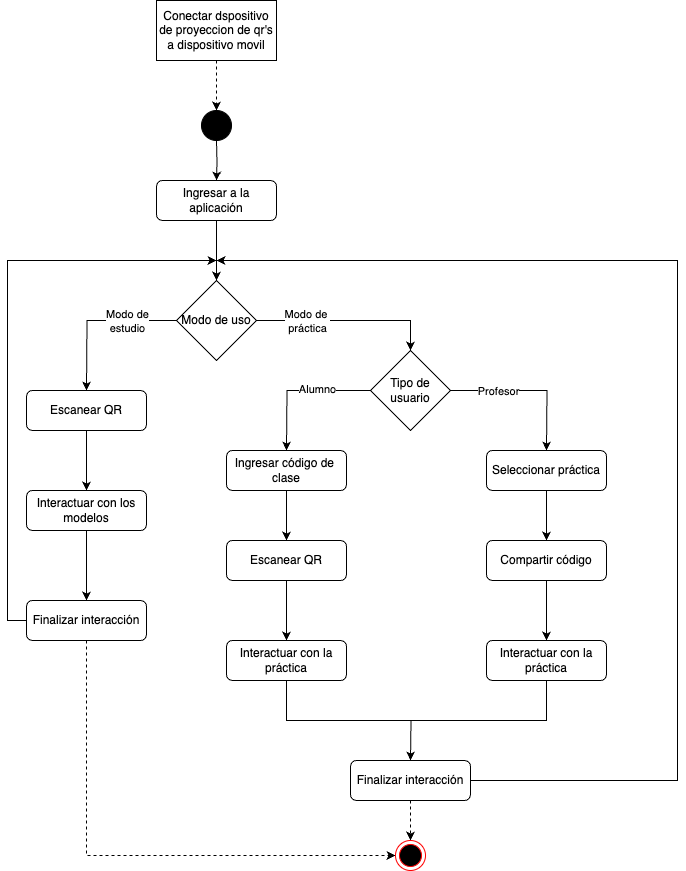

The diagram above was exported from draw.io. Its source (the exported page's mxGraphModel, read from the mxfile embedded in the PNG):
<mxGraphModel dx="954" dy="1779" grid="1" gridSize="10" guides="1" tooltips="1" connect="1" arrows="1" fold="1" page="1" pageScale="1" pageWidth="827" pageHeight="1169" math="0" shadow="0">
  <root>
    <mxCell id="WIyWlLk6GJQsqaUBKTNV-0" />
    <mxCell id="WIyWlLk6GJQsqaUBKTNV-1" parent="WIyWlLk6GJQsqaUBKTNV-0" />
    <mxCell id="Z-ONRRJG-LaOFMiN93E3-3" style="edgeStyle=orthogonalEdgeStyle;rounded=0;orthogonalLoop=1;jettySize=auto;html=1;exitX=0.5;exitY=1;exitDx=0;exitDy=0;entryX=0.5;entryY=0;entryDx=0;entryDy=0;" parent="WIyWlLk6GJQsqaUBKTNV-1" source="WIyWlLk6GJQsqaUBKTNV-3" target="Z-ONRRJG-LaOFMiN93E3-0" edge="1">
      <mxGeometry relative="1" as="geometry" />
    </mxCell>
    <mxCell id="WIyWlLk6GJQsqaUBKTNV-3" value="Ingresar a la aplicación" style="rounded=1;whiteSpace=wrap;html=1;fontSize=12;glass=0;strokeWidth=1;shadow=0;" parent="WIyWlLk6GJQsqaUBKTNV-1" vertex="1">
      <mxGeometry x="160" y="70" width="120" height="40" as="geometry" />
    </mxCell>
    <mxCell id="Z-ONRRJG-LaOFMiN93E3-2" style="edgeStyle=orthogonalEdgeStyle;rounded=0;orthogonalLoop=1;jettySize=auto;html=1;entryX=0.5;entryY=0;entryDx=0;entryDy=0;" parent="WIyWlLk6GJQsqaUBKTNV-1" source="Z-ONRRJG-LaOFMiN93E3-0" edge="1">
      <mxGeometry relative="1" as="geometry">
        <mxPoint x="90" y="280" as="targetPoint" />
      </mxGeometry>
    </mxCell>
    <mxCell id="Z-ONRRJG-LaOFMiN93E3-8" value="Modo de&lt;br&gt;estudio" style="edgeLabel;html=1;align=center;verticalAlign=middle;resizable=0;points=[];" parent="Z-ONRRJG-LaOFMiN93E3-2" connectable="0" vertex="1">
      <mxGeometry x="-0.1067" y="1" relative="1" as="geometry">
        <mxPoint x="21" y="-1" as="offset" />
      </mxGeometry>
    </mxCell>
    <mxCell id="Z-ONRRJG-LaOFMiN93E3-5" style="edgeStyle=orthogonalEdgeStyle;rounded=0;orthogonalLoop=1;jettySize=auto;html=1;exitX=1;exitY=0.5;exitDx=0;exitDy=0;entryX=0.5;entryY=0;entryDx=0;entryDy=0;" parent="WIyWlLk6GJQsqaUBKTNV-1" source="Z-ONRRJG-LaOFMiN93E3-0" target="Z-ONRRJG-LaOFMiN93E3-4" edge="1">
      <mxGeometry relative="1" as="geometry" />
    </mxCell>
    <mxCell id="Z-ONRRJG-LaOFMiN93E3-9" value="Modo de&amp;nbsp;&lt;br&gt;práctica" style="edgeLabel;html=1;align=center;verticalAlign=middle;resizable=0;points=[];" parent="Z-ONRRJG-LaOFMiN93E3-5" connectable="0" vertex="1">
      <mxGeometry x="-0.275" y="2" relative="1" as="geometry">
        <mxPoint x="-17" y="2" as="offset" />
      </mxGeometry>
    </mxCell>
    <mxCell id="Z-ONRRJG-LaOFMiN93E3-0" value="Modo de uso" style="rhombus;whiteSpace=wrap;html=1;" parent="WIyWlLk6GJQsqaUBKTNV-1" vertex="1">
      <mxGeometry x="180" y="170" width="80" height="80" as="geometry" />
    </mxCell>
    <mxCell id="Z-ONRRJG-LaOFMiN93E3-33" style="edgeStyle=orthogonalEdgeStyle;rounded=0;orthogonalLoop=1;jettySize=auto;html=1;entryX=0.5;entryY=0;entryDx=0;entryDy=0;exitX=0.5;exitY=1;exitDx=0;exitDy=0;" parent="WIyWlLk6GJQsqaUBKTNV-1" source="VqU4cwOv2Nd9euj8mJ_I-2" target="VqU4cwOv2Nd9euj8mJ_I-4" edge="1">
      <mxGeometry relative="1" as="geometry">
        <mxPoint x="90" y="440" as="sourcePoint" />
        <mxPoint x="90" y="480" as="targetPoint" />
      </mxGeometry>
    </mxCell>
    <mxCell id="Z-ONRRJG-LaOFMiN93E3-7" style="edgeStyle=orthogonalEdgeStyle;rounded=0;orthogonalLoop=1;jettySize=auto;html=1;exitX=0;exitY=0.5;exitDx=0;exitDy=0;entryX=0.5;entryY=0;entryDx=0;entryDy=0;" parent="WIyWlLk6GJQsqaUBKTNV-1" source="Z-ONRRJG-LaOFMiN93E3-4" edge="1">
      <mxGeometry relative="1" as="geometry">
        <mxPoint x="290" y="340" as="targetPoint" />
      </mxGeometry>
    </mxCell>
    <mxCell id="Z-ONRRJG-LaOFMiN93E3-10" value="Alumno" style="edgeLabel;html=1;align=center;verticalAlign=middle;resizable=0;points=[];" parent="Z-ONRRJG-LaOFMiN93E3-7" connectable="0" vertex="1">
      <mxGeometry x="-0.2537" y="-2" relative="1" as="geometry">
        <mxPoint as="offset" />
      </mxGeometry>
    </mxCell>
    <mxCell id="Z-ONRRJG-LaOFMiN93E3-4" value="Tipo de usuario" style="rhombus;whiteSpace=wrap;html=1;" parent="WIyWlLk6GJQsqaUBKTNV-1" vertex="1">
      <mxGeometry x="374" y="240" width="80" height="80" as="geometry" />
    </mxCell>
    <mxCell id="Z-ONRRJG-LaOFMiN93E3-19" style="edgeStyle=orthogonalEdgeStyle;rounded=0;orthogonalLoop=1;jettySize=auto;html=1;exitX=0.5;exitY=1;exitDx=0;exitDy=0;entryX=0.5;entryY=0;entryDx=0;entryDy=0;" parent="WIyWlLk6GJQsqaUBKTNV-1" source="VqU4cwOv2Nd9euj8mJ_I-6" edge="1">
      <mxGeometry relative="1" as="geometry">
        <mxPoint x="290" y="490" as="sourcePoint" />
        <mxPoint x="290" y="530" as="targetPoint" />
      </mxGeometry>
    </mxCell>
    <mxCell id="Z-ONRRJG-LaOFMiN93E3-26" style="edgeStyle=orthogonalEdgeStyle;rounded=0;orthogonalLoop=1;jettySize=auto;html=1;entryX=0.5;entryY=0;entryDx=0;entryDy=0;exitX=0.5;exitY=1;exitDx=0;exitDy=0;" parent="WIyWlLk6GJQsqaUBKTNV-1" source="VqU4cwOv2Nd9euj8mJ_I-8" edge="1">
      <mxGeometry relative="1" as="geometry">
        <mxPoint x="550" y="400" as="sourcePoint" />
        <mxPoint x="550" y="430" as="targetPoint" />
      </mxGeometry>
    </mxCell>
    <mxCell id="Z-ONRRJG-LaOFMiN93E3-12" style="edgeStyle=orthogonalEdgeStyle;rounded=0;orthogonalLoop=1;jettySize=auto;html=1;exitX=1;exitY=0.5;exitDx=0;exitDy=0;entryX=0.5;entryY=0;entryDx=0;entryDy=0;" parent="WIyWlLk6GJQsqaUBKTNV-1" source="Z-ONRRJG-LaOFMiN93E3-4" edge="1">
      <mxGeometry relative="1" as="geometry">
        <mxPoint x="550" y="340" as="targetPoint" />
      </mxGeometry>
    </mxCell>
    <mxCell id="Z-ONRRJG-LaOFMiN93E3-28" value="Profesor" style="edgeLabel;html=1;align=center;verticalAlign=middle;resizable=0;points=[];" parent="Z-ONRRJG-LaOFMiN93E3-12" connectable="0" vertex="1">
      <mxGeometry x="-0.3974" relative="1" as="geometry">
        <mxPoint as="offset" />
      </mxGeometry>
    </mxCell>
    <mxCell id="Z-ONRRJG-LaOFMiN93E3-15" style="edgeStyle=orthogonalEdgeStyle;rounded=0;orthogonalLoop=1;jettySize=auto;html=1;exitX=0.5;exitY=1;exitDx=0;exitDy=0;entryX=0.5;entryY=0;entryDx=0;entryDy=0;" parent="WIyWlLk6GJQsqaUBKTNV-1" source="VqU4cwOv2Nd9euj8mJ_I-0" edge="1">
      <mxGeometry relative="1" as="geometry">
        <mxPoint x="90" y="340" as="sourcePoint" />
      </mxGeometry>
    </mxCell>
    <mxCell id="Z-ONRRJG-LaOFMiN93E3-17" style="edgeStyle=orthogonalEdgeStyle;rounded=0;orthogonalLoop=1;jettySize=auto;html=1;exitX=0.5;exitY=1;exitDx=0;exitDy=0;entryX=0.5;entryY=0;entryDx=0;entryDy=0;" parent="WIyWlLk6GJQsqaUBKTNV-1" source="VqU4cwOv2Nd9euj8mJ_I-5" edge="1">
      <mxGeometry relative="1" as="geometry">
        <mxPoint x="290" y="400" as="sourcePoint" />
        <mxPoint x="290" y="430" as="targetPoint" />
      </mxGeometry>
    </mxCell>
    <mxCell id="Z-ONRRJG-LaOFMiN93E3-30" style="edgeStyle=orthogonalEdgeStyle;rounded=0;orthogonalLoop=1;jettySize=auto;html=1;entryX=0.5;entryY=0;entryDx=0;entryDy=0;exitX=0.5;exitY=1;exitDx=0;exitDy=0;" parent="WIyWlLk6GJQsqaUBKTNV-1" source="VqU4cwOv2Nd9euj8mJ_I-7" edge="1">
      <mxGeometry relative="1" as="geometry">
        <mxPoint x="290" y="590" as="sourcePoint" />
        <mxPoint x="414" y="650" as="targetPoint" />
      </mxGeometry>
    </mxCell>
    <mxCell id="Z-ONRRJG-LaOFMiN93E3-31" style="edgeStyle=orthogonalEdgeStyle;rounded=0;orthogonalLoop=1;jettySize=auto;html=1;entryX=0.5;entryY=0;entryDx=0;entryDy=0;exitX=0.5;exitY=1;exitDx=0;exitDy=0;" parent="WIyWlLk6GJQsqaUBKTNV-1" source="VqU4cwOv2Nd9euj8mJ_I-10" edge="1">
      <mxGeometry relative="1" as="geometry">
        <mxPoint x="550" y="590" as="sourcePoint" />
        <mxPoint x="414" y="650" as="targetPoint" />
      </mxGeometry>
    </mxCell>
    <mxCell id="VqU4cwOv2Nd9euj8mJ_I-16" style="edgeStyle=orthogonalEdgeStyle;rounded=0;orthogonalLoop=1;jettySize=auto;html=1;entryX=0.5;entryY=0;entryDx=0;entryDy=0;dashed=1;" parent="WIyWlLk6GJQsqaUBKTNV-1" source="Z-ONRRJG-LaOFMiN93E3-23" edge="1">
      <mxGeometry relative="1" as="geometry">
        <mxPoint x="220" as="targetPoint" />
      </mxGeometry>
    </mxCell>
    <mxCell id="Z-ONRRJG-LaOFMiN93E3-23" value="Conectar dspositivo de proyeccion de qr's a dispositivo movil" style="rounded=0;whiteSpace=wrap;html=1;" parent="WIyWlLk6GJQsqaUBKTNV-1" vertex="1">
      <mxGeometry x="160" y="-110" width="120" height="60" as="geometry" />
    </mxCell>
    <mxCell id="Z-ONRRJG-LaOFMiN93E3-27" style="edgeStyle=orthogonalEdgeStyle;rounded=0;orthogonalLoop=1;jettySize=auto;html=1;entryX=0.5;entryY=0;entryDx=0;entryDy=0;exitX=0.5;exitY=1;exitDx=0;exitDy=0;" parent="WIyWlLk6GJQsqaUBKTNV-1" source="VqU4cwOv2Nd9euj8mJ_I-9" edge="1">
      <mxGeometry relative="1" as="geometry">
        <mxPoint x="550" y="490" as="sourcePoint" />
        <mxPoint x="550" y="530" as="targetPoint" />
      </mxGeometry>
    </mxCell>
    <mxCell id="Z-ONRRJG-LaOFMiN93E3-36" style="edgeStyle=orthogonalEdgeStyle;rounded=0;orthogonalLoop=1;jettySize=auto;html=1;exitX=1;exitY=0.5;exitDx=0;exitDy=0;" parent="WIyWlLk6GJQsqaUBKTNV-1" source="VqU4cwOv2Nd9euj8mJ_I-11" edge="1">
      <mxGeometry relative="1" as="geometry">
        <mxPoint x="220" y="150" as="targetPoint" />
        <Array as="points">
          <mxPoint x="681" y="670" />
          <mxPoint x="681" y="150" />
        </Array>
        <mxPoint x="474" y="680" as="sourcePoint" />
      </mxGeometry>
    </mxCell>
    <mxCell id="Z-ONRRJG-LaOFMiN93E3-35" style="edgeStyle=orthogonalEdgeStyle;rounded=0;orthogonalLoop=1;jettySize=auto;html=1;" parent="WIyWlLk6GJQsqaUBKTNV-1" edge="1">
      <mxGeometry relative="1" as="geometry">
        <mxPoint x="220" y="150" as="targetPoint" />
        <Array as="points">
          <mxPoint x="11" y="510" />
          <mxPoint x="11" y="150" />
        </Array>
        <mxPoint x="30" y="510" as="sourcePoint" />
      </mxGeometry>
    </mxCell>
    <mxCell id="7ioSzCk8_RurucYLVbaG-0" style="edgeStyle=orthogonalEdgeStyle;rounded=0;orthogonalLoop=1;jettySize=auto;html=1;entryX=0.5;entryY=0;entryDx=0;entryDy=0;" edge="1" parent="WIyWlLk6GJQsqaUBKTNV-1" source="VqU4cwOv2Nd9euj8mJ_I-0" target="VqU4cwOv2Nd9euj8mJ_I-2">
      <mxGeometry relative="1" as="geometry" />
    </mxCell>
    <mxCell id="VqU4cwOv2Nd9euj8mJ_I-0" value="Escanear QR" style="rounded=1;whiteSpace=wrap;html=1;fontSize=12;glass=0;strokeWidth=1;shadow=0;" parent="WIyWlLk6GJQsqaUBKTNV-1" vertex="1">
      <mxGeometry x="30" y="280" width="120" height="40" as="geometry" />
    </mxCell>
    <mxCell id="VqU4cwOv2Nd9euj8mJ_I-2" value="Interactuar con los modelos" style="rounded=1;whiteSpace=wrap;html=1;fontSize=12;glass=0;strokeWidth=1;shadow=0;" parent="WIyWlLk6GJQsqaUBKTNV-1" vertex="1">
      <mxGeometry x="30" y="380" width="120" height="40" as="geometry" />
    </mxCell>
    <mxCell id="VqU4cwOv2Nd9euj8mJ_I-14" style="edgeStyle=orthogonalEdgeStyle;rounded=0;orthogonalLoop=1;jettySize=auto;html=1;entryX=0;entryY=0.5;entryDx=0;entryDy=0;dashed=1;" parent="WIyWlLk6GJQsqaUBKTNV-1" source="VqU4cwOv2Nd9euj8mJ_I-4" target="VqU4cwOv2Nd9euj8mJ_I-12" edge="1">
      <mxGeometry relative="1" as="geometry">
        <Array as="points">
          <mxPoint x="90" y="745" />
        </Array>
      </mxGeometry>
    </mxCell>
    <mxCell id="VqU4cwOv2Nd9euj8mJ_I-4" value="Finalizar interacción" style="rounded=1;whiteSpace=wrap;html=1;fontSize=12;glass=0;strokeWidth=1;shadow=0;" parent="WIyWlLk6GJQsqaUBKTNV-1" vertex="1">
      <mxGeometry x="30" y="490" width="120" height="40" as="geometry" />
    </mxCell>
    <mxCell id="VqU4cwOv2Nd9euj8mJ_I-5" value="Ingresar código de&amp;nbsp;&lt;br&gt;clase" style="rounded=1;whiteSpace=wrap;html=1;fontSize=12;glass=0;strokeWidth=1;shadow=0;" parent="WIyWlLk6GJQsqaUBKTNV-1" vertex="1">
      <mxGeometry x="230" y="340" width="120" height="40" as="geometry" />
    </mxCell>
    <mxCell id="VqU4cwOv2Nd9euj8mJ_I-6" value="Escanear QR" style="rounded=1;whiteSpace=wrap;html=1;fontSize=12;glass=0;strokeWidth=1;shadow=0;" parent="WIyWlLk6GJQsqaUBKTNV-1" vertex="1">
      <mxGeometry x="230" y="430" width="120" height="40" as="geometry" />
    </mxCell>
    <mxCell id="VqU4cwOv2Nd9euj8mJ_I-7" value="Interactuar con la práctica" style="rounded=1;whiteSpace=wrap;html=1;fontSize=12;glass=0;strokeWidth=1;shadow=0;" parent="WIyWlLk6GJQsqaUBKTNV-1" vertex="1">
      <mxGeometry x="230" y="530" width="120" height="40" as="geometry" />
    </mxCell>
    <mxCell id="VqU4cwOv2Nd9euj8mJ_I-8" value="Seleccionar práctica" style="rounded=1;whiteSpace=wrap;html=1;fontSize=12;glass=0;strokeWidth=1;shadow=0;" parent="WIyWlLk6GJQsqaUBKTNV-1" vertex="1">
      <mxGeometry x="490" y="340" width="120" height="40" as="geometry" />
    </mxCell>
    <mxCell id="VqU4cwOv2Nd9euj8mJ_I-9" value="Compartir código" style="rounded=1;whiteSpace=wrap;html=1;fontSize=12;glass=0;strokeWidth=1;shadow=0;" parent="WIyWlLk6GJQsqaUBKTNV-1" vertex="1">
      <mxGeometry x="490" y="430" width="120" height="40" as="geometry" />
    </mxCell>
    <mxCell id="VqU4cwOv2Nd9euj8mJ_I-10" value="Interactuar con la práctica" style="rounded=1;whiteSpace=wrap;html=1;fontSize=12;glass=0;strokeWidth=1;shadow=0;" parent="WIyWlLk6GJQsqaUBKTNV-1" vertex="1">
      <mxGeometry x="490" y="530" width="120" height="40" as="geometry" />
    </mxCell>
    <mxCell id="VqU4cwOv2Nd9euj8mJ_I-13" style="edgeStyle=orthogonalEdgeStyle;rounded=0;orthogonalLoop=1;jettySize=auto;html=1;entryX=0.5;entryY=0;entryDx=0;entryDy=0;dashed=1;" parent="WIyWlLk6GJQsqaUBKTNV-1" source="VqU4cwOv2Nd9euj8mJ_I-11" target="VqU4cwOv2Nd9euj8mJ_I-12" edge="1">
      <mxGeometry relative="1" as="geometry" />
    </mxCell>
    <mxCell id="VqU4cwOv2Nd9euj8mJ_I-11" value="Finalizar interacción" style="rounded=1;whiteSpace=wrap;html=1;fontSize=12;glass=0;strokeWidth=1;shadow=0;" parent="WIyWlLk6GJQsqaUBKTNV-1" vertex="1">
      <mxGeometry x="354" y="650" width="120" height="40" as="geometry" />
    </mxCell>
    <mxCell id="VqU4cwOv2Nd9euj8mJ_I-12" value="" style="ellipse;html=1;shape=endState;fillColor=#000000;strokeColor=#ff0000;" parent="WIyWlLk6GJQsqaUBKTNV-1" vertex="1">
      <mxGeometry x="399" y="730" width="30" height="30" as="geometry" />
    </mxCell>
    <mxCell id="VqU4cwOv2Nd9euj8mJ_I-17" style="edgeStyle=orthogonalEdgeStyle;rounded=0;orthogonalLoop=1;jettySize=auto;html=1;exitX=0.5;exitY=1;exitDx=0;exitDy=0;entryX=0.5;entryY=0;entryDx=0;entryDy=0;" parent="WIyWlLk6GJQsqaUBKTNV-1" target="WIyWlLk6GJQsqaUBKTNV-3" edge="1">
      <mxGeometry relative="1" as="geometry">
        <mxPoint x="220" y="30" as="sourcePoint" />
      </mxGeometry>
    </mxCell>
    <mxCell id="0eeUme2JoHCWcllG1eta-0" value="" style="ellipse;fillColor=strokeColor;html=1;" parent="WIyWlLk6GJQsqaUBKTNV-1" vertex="1">
      <mxGeometry x="205" width="30" height="30" as="geometry" />
    </mxCell>
  </root>
</mxGraphModel>